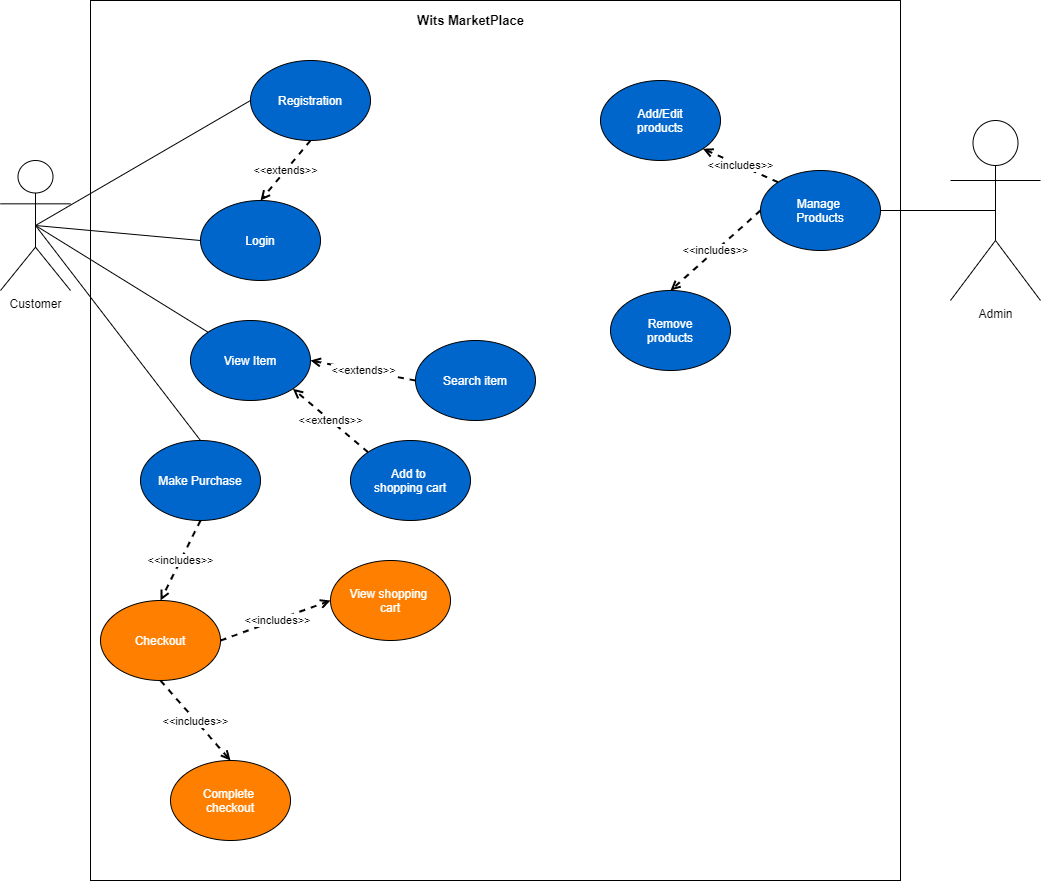

The diagram above was exported from draw.io. Its source (the exported page's mxGraphModel, read from the mxfile embedded in the PNG):
<mxGraphModel dx="895" dy="1531" grid="1" gridSize="10" guides="1" tooltips="1" connect="1" arrows="1" fold="1" page="1" pageScale="1" pageWidth="850" pageHeight="1100" math="0" shadow="0">
  <root>
    <mxCell id="0" />
    <mxCell id="1" parent="0" />
    <mxCell id="-RSGnDk7lWjANZcPiz9M-2" value="&lt;font color=&quot;#ffffff&quot;&gt;Registration&lt;/font&gt;" style="ellipse;whiteSpace=wrap;html=1;fillColor=#0066CC;" parent="1" vertex="1">
      <mxGeometry x="260" width="120" height="80" as="geometry" />
    </mxCell>
    <mxCell id="-RSGnDk7lWjANZcPiz9M-3" value="Customer" style="shape=umlActor;verticalLabelPosition=bottom;verticalAlign=top;html=1;outlineConnect=0;fillColor=none;" parent="1" vertex="1">
      <mxGeometry x="10" y="100" width="70" height="130" as="geometry" />
    </mxCell>
    <mxCell id="-RSGnDk7lWjANZcPiz9M-4" value="&lt;font color=&quot;#ffffff&quot;&gt;Login&lt;/font&gt;" style="ellipse;whiteSpace=wrap;html=1;fillColor=#0066CC;" parent="1" vertex="1">
      <mxGeometry x="210" y="140" width="120" height="80" as="geometry" />
    </mxCell>
    <mxCell id="-RSGnDk7lWjANZcPiz9M-5" value="&lt;font color=&quot;#ffffff&quot;&gt;View Item&lt;/font&gt;" style="ellipse;whiteSpace=wrap;html=1;fillColor=#0066CC;" parent="1" vertex="1">
      <mxGeometry x="200" y="260" width="120" height="80" as="geometry" />
    </mxCell>
    <mxCell id="-RSGnDk7lWjANZcPiz9M-6" value="&lt;font color=&quot;#ffffff&quot;&gt;Make Purchase&lt;/font&gt;" style="ellipse;whiteSpace=wrap;html=1;fillColor=#0066CC;" parent="1" vertex="1">
      <mxGeometry x="150" y="380" width="120" height="80" as="geometry" />
    </mxCell>
    <mxCell id="-RSGnDk7lWjANZcPiz9M-8" value="" style="endArrow=none;html=1;exitX=0.5;exitY=0.5;exitDx=0;exitDy=0;exitPerimeter=0;entryX=0;entryY=0.5;entryDx=0;entryDy=0;" parent="1" source="-RSGnDk7lWjANZcPiz9M-3" target="-RSGnDk7lWjANZcPiz9M-2" edge="1">
      <mxGeometry width="50" height="50" relative="1" as="geometry">
        <mxPoint x="350" y="270" as="sourcePoint" />
        <mxPoint x="400" y="220" as="targetPoint" />
      </mxGeometry>
    </mxCell>
    <mxCell id="-RSGnDk7lWjANZcPiz9M-9" value="" style="endArrow=none;html=1;exitX=0.5;exitY=0.5;exitDx=0;exitDy=0;exitPerimeter=0;entryX=0;entryY=0.5;entryDx=0;entryDy=0;" parent="1" source="-RSGnDk7lWjANZcPiz9M-3" target="-RSGnDk7lWjANZcPiz9M-4" edge="1">
      <mxGeometry width="50" height="50" relative="1" as="geometry">
        <mxPoint x="55" y="175" as="sourcePoint" />
        <mxPoint x="200" y="40" as="targetPoint" />
      </mxGeometry>
    </mxCell>
    <mxCell id="-RSGnDk7lWjANZcPiz9M-10" value="" style="endArrow=none;html=1;exitX=0.5;exitY=0.5;exitDx=0;exitDy=0;exitPerimeter=0;entryX=0.5;entryY=0;entryDx=0;entryDy=0;" parent="1" source="-RSGnDk7lWjANZcPiz9M-3" target="-RSGnDk7lWjANZcPiz9M-6" edge="1">
      <mxGeometry width="50" height="50" relative="1" as="geometry">
        <mxPoint x="55" y="175" as="sourcePoint" />
        <mxPoint x="220" y="160" as="targetPoint" />
      </mxGeometry>
    </mxCell>
    <mxCell id="-RSGnDk7lWjANZcPiz9M-11" value="" style="endArrow=none;html=1;exitX=0.5;exitY=0.5;exitDx=0;exitDy=0;exitPerimeter=0;entryX=0;entryY=0;entryDx=0;entryDy=0;" parent="1" source="-RSGnDk7lWjANZcPiz9M-3" target="-RSGnDk7lWjANZcPiz9M-5" edge="1">
      <mxGeometry width="50" height="50" relative="1" as="geometry">
        <mxPoint x="65" y="185" as="sourcePoint" />
        <mxPoint x="230" y="170" as="targetPoint" />
      </mxGeometry>
    </mxCell>
    <mxCell id="-RSGnDk7lWjANZcPiz9M-12" value="&amp;lt;&amp;lt;extends&amp;gt;&amp;gt;" style="endArrow=open;html=1;exitX=0.5;exitY=1;exitDx=0;exitDy=0;entryX=0.5;entryY=0;entryDx=0;entryDy=0;dashed=1;endFill=0;strokeWidth=2;" parent="1" source="-RSGnDk7lWjANZcPiz9M-2" target="-RSGnDk7lWjANZcPiz9M-4" edge="1">
      <mxGeometry width="50" height="50" relative="1" as="geometry">
        <mxPoint x="55" y="175" as="sourcePoint" />
        <mxPoint x="237.57359312880703" y="251.7157287525381" as="targetPoint" />
      </mxGeometry>
    </mxCell>
    <mxCell id="-RSGnDk7lWjANZcPiz9M-17" value="&lt;font color=&quot;#ffffff&quot;&gt;Search item&lt;br&gt;&lt;/font&gt;" style="ellipse;whiteSpace=wrap;html=1;fillColor=#0066CC;" parent="1" vertex="1">
      <mxGeometry x="425" y="280" width="120" height="80" as="geometry" />
    </mxCell>
    <mxCell id="-RSGnDk7lWjANZcPiz9M-18" value="&amp;lt;&amp;lt;extends&amp;gt;&amp;gt;" style="endArrow=open;html=1;exitX=0;exitY=0.5;exitDx=0;exitDy=0;dashed=1;endFill=0;strokeWidth=2;entryX=1;entryY=0.5;entryDx=0;entryDy=0;startArrow=none;startFill=0;" parent="1" source="-RSGnDk7lWjANZcPiz9M-17" target="-RSGnDk7lWjANZcPiz9M-5" edge="1">
      <mxGeometry width="50" height="50" relative="1" as="geometry">
        <mxPoint x="340" y="190" as="sourcePoint" />
        <mxPoint x="460" y="220" as="targetPoint" />
      </mxGeometry>
    </mxCell>
    <mxCell id="-RSGnDk7lWjANZcPiz9M-19" value="&lt;font color=&quot;#ffffff&quot;&gt;Add to &lt;br&gt;shopping cart&lt;br&gt;&lt;/font&gt;" style="ellipse;whiteSpace=wrap;html=1;fillColor=#0066CC;" parent="1" vertex="1">
      <mxGeometry x="360" y="380" width="120" height="80" as="geometry" />
    </mxCell>
    <mxCell id="-RSGnDk7lWjANZcPiz9M-20" value="&amp;lt;&amp;lt;extends&amp;gt;&amp;gt;" style="endArrow=open;html=1;exitX=0;exitY=0;exitDx=0;exitDy=0;dashed=1;endFill=0;strokeWidth=2;entryX=1;entryY=1;entryDx=0;entryDy=0;startArrow=none;startFill=0;" parent="1" source="-RSGnDk7lWjANZcPiz9M-19" target="-RSGnDk7lWjANZcPiz9M-5" edge="1">
      <mxGeometry width="50" height="50" relative="1" as="geometry">
        <mxPoint x="435" y="330" as="sourcePoint" />
        <mxPoint x="330" y="310" as="targetPoint" />
      </mxGeometry>
    </mxCell>
    <mxCell id="-RSGnDk7lWjANZcPiz9M-21" value="&lt;font color=&quot;#ffffff&quot;&gt;Checkout&lt;/font&gt;" style="ellipse;whiteSpace=wrap;html=1;fillColor=#FF8000;" parent="1" vertex="1">
      <mxGeometry x="110" y="540" width="120" height="80" as="geometry" />
    </mxCell>
    <mxCell id="-RSGnDk7lWjANZcPiz9M-22" value="&lt;font color=&quot;#ffffff&quot;&gt;View shopping &lt;br&gt;cart&lt;/font&gt;" style="ellipse;whiteSpace=wrap;html=1;fillColor=#FF8000;" parent="1" vertex="1">
      <mxGeometry x="340" y="500" width="120" height="80" as="geometry" />
    </mxCell>
    <mxCell id="-RSGnDk7lWjANZcPiz9M-23" value="&amp;lt;&amp;lt;includes&amp;gt;&amp;gt;" style="endArrow=open;html=1;exitX=1;exitY=0.5;exitDx=0;exitDy=0;dashed=1;endFill=0;strokeWidth=2;entryX=0;entryY=0.5;entryDx=0;entryDy=0;startArrow=none;startFill=0;" parent="1" source="-RSGnDk7lWjANZcPiz9M-21" target="-RSGnDk7lWjANZcPiz9M-22" edge="1">
      <mxGeometry x="0.0226" y="-1" width="50" height="50" relative="1" as="geometry">
        <mxPoint x="665.143593128807" y="633.4357287525381" as="sourcePoint" />
        <mxPoint x="589.9964068711929" y="570.0042712474622" as="targetPoint" />
        <Array as="points" />
        <mxPoint as="offset" />
      </mxGeometry>
    </mxCell>
    <mxCell id="-RSGnDk7lWjANZcPiz9M-24" value="&amp;lt;&amp;lt;includes&amp;gt;&amp;gt;" style="endArrow=open;html=1;exitX=0.5;exitY=1;exitDx=0;exitDy=0;dashed=1;endFill=0;strokeWidth=2;entryX=0.5;entryY=0;entryDx=0;entryDy=0;startArrow=none;startFill=0;" parent="1" source="-RSGnDk7lWjANZcPiz9M-6" target="-RSGnDk7lWjANZcPiz9M-21" edge="1">
      <mxGeometry width="50" height="50" relative="1" as="geometry">
        <mxPoint x="307.57359312880703" y="539.9957287525381" as="sourcePoint" />
        <mxPoint x="232.42640687119297" y="476.5642712474621" as="targetPoint" />
        <mxPoint as="offset" />
      </mxGeometry>
    </mxCell>
    <mxCell id="-RSGnDk7lWjANZcPiz9M-27" value="&lt;font color=&quot;#ffffff&quot;&gt;Complete &lt;br&gt;checkout&lt;/font&gt;" style="ellipse;whiteSpace=wrap;html=1;fillColor=#FF8000;" parent="1" vertex="1">
      <mxGeometry x="180" y="700" width="120" height="80" as="geometry" />
    </mxCell>
    <mxCell id="-RSGnDk7lWjANZcPiz9M-28" value="&amp;lt;&amp;lt;includes&amp;gt;&amp;gt;" style="endArrow=open;html=1;exitX=0.5;exitY=1;exitDx=0;exitDy=0;dashed=1;endFill=0;strokeWidth=2;entryX=0.5;entryY=0;entryDx=0;entryDy=0;startArrow=none;startFill=0;" parent="1" source="-RSGnDk7lWjANZcPiz9M-21" target="-RSGnDk7lWjANZcPiz9M-27" edge="1">
      <mxGeometry x="0.0226" y="-1" width="50" height="50" relative="1" as="geometry">
        <mxPoint x="222.42640687119297" y="618.2842712474621" as="sourcePoint" />
        <mxPoint x="357.57359312880703" y="651.7157287525379" as="targetPoint" />
        <Array as="points" />
        <mxPoint as="offset" />
      </mxGeometry>
    </mxCell>
    <mxCell id="-RSGnDk7lWjANZcPiz9M-29" value="Admin" style="shape=umlActor;verticalLabelPosition=bottom;verticalAlign=top;html=1;outlineConnect=0;fillColor=none;" parent="1" vertex="1">
      <mxGeometry x="960" y="60" width="90" height="180" as="geometry" />
    </mxCell>
    <mxCell id="-RSGnDk7lWjANZcPiz9M-30" value="&lt;font color=&quot;#ffffff&quot;&gt;Manage &lt;br&gt;Products&lt;br&gt;&lt;/font&gt;" style="ellipse;whiteSpace=wrap;html=1;fillColor=#0066CC;" parent="1" vertex="1">
      <mxGeometry x="770" y="110" width="120" height="80" as="geometry" />
    </mxCell>
    <mxCell id="-RSGnDk7lWjANZcPiz9M-31" value="&lt;font color=&quot;#ffffff&quot;&gt;Add/Edit&lt;br&gt;products&lt;br&gt;&lt;/font&gt;" style="ellipse;whiteSpace=wrap;html=1;fillColor=#0066CC;" parent="1" vertex="1">
      <mxGeometry x="610" y="20" width="120" height="80" as="geometry" />
    </mxCell>
    <mxCell id="-RSGnDk7lWjANZcPiz9M-32" value="&lt;font color=&quot;#ffffff&quot;&gt;Remove&lt;br&gt;products&lt;br&gt;&lt;/font&gt;" style="ellipse;whiteSpace=wrap;html=1;fillColor=#0066CC;" parent="1" vertex="1">
      <mxGeometry x="620" y="230" width="120" height="80" as="geometry" />
    </mxCell>
    <mxCell id="-RSGnDk7lWjANZcPiz9M-33" value="&amp;lt;&amp;lt;includes&amp;gt;&amp;gt;" style="endArrow=open;html=1;exitX=0;exitY=0;exitDx=0;exitDy=0;dashed=1;endFill=0;strokeWidth=2;entryX=1;entryY=1;entryDx=0;entryDy=0;" parent="1" source="-RSGnDk7lWjANZcPiz9M-30" target="-RSGnDk7lWjANZcPiz9M-31" edge="1">
      <mxGeometry width="50" height="50" relative="1" as="geometry">
        <mxPoint x="802.4300000000001" y="70" as="sourcePoint" />
        <mxPoint x="890.0035931288071" y="-1.7157287525378706" as="targetPoint" />
      </mxGeometry>
    </mxCell>
    <mxCell id="-RSGnDk7lWjANZcPiz9M-34" value="&amp;lt;&amp;lt;includes&amp;gt;&amp;gt;" style="endArrow=open;html=1;exitX=0;exitY=0.5;exitDx=0;exitDy=0;dashed=1;endFill=0;strokeWidth=2;entryX=0.5;entryY=0;entryDx=0;entryDy=0;" parent="1" source="-RSGnDk7lWjANZcPiz9M-30" target="-RSGnDk7lWjANZcPiz9M-32" edge="1">
      <mxGeometry width="50" height="50" relative="1" as="geometry">
        <mxPoint x="840" y="120" as="sourcePoint" />
        <mxPoint x="722.4264068711927" y="88.28427124746167" as="targetPoint" />
      </mxGeometry>
    </mxCell>
    <mxCell id="-RSGnDk7lWjANZcPiz9M-35" value="" style="endArrow=none;html=1;strokeWidth=1;entryX=0.5;entryY=0.5;entryDx=0;entryDy=0;entryPerimeter=0;exitX=1;exitY=0.5;exitDx=0;exitDy=0;" parent="1" source="-RSGnDk7lWjANZcPiz9M-30" target="-RSGnDk7lWjANZcPiz9M-29" edge="1">
      <mxGeometry width="50" height="50" relative="1" as="geometry">
        <mxPoint x="630" y="260" as="sourcePoint" />
        <mxPoint x="680" y="210" as="targetPoint" />
      </mxGeometry>
    </mxCell>
    <mxCell id="-RSGnDk7lWjANZcPiz9M-36" value="" style="rounded=0;whiteSpace=wrap;html=1;fillColor=none;" parent="1" vertex="1">
      <mxGeometry x="100" y="-60" width="810" height="880" as="geometry" />
    </mxCell>
    <mxCell id="-RSGnDk7lWjANZcPiz9M-37" value="&lt;b&gt;&lt;font style=&quot;font-size: 13px&quot;&gt;Wits MarketPlace&lt;/font&gt;&lt;/b&gt;" style="text;html=1;align=center;verticalAlign=middle;resizable=0;points=[];autosize=1;strokeColor=none;" parent="1" vertex="1">
      <mxGeometry x="420" y="-50" width="120" height="20" as="geometry" />
    </mxCell>
  </root>
</mxGraphModel>